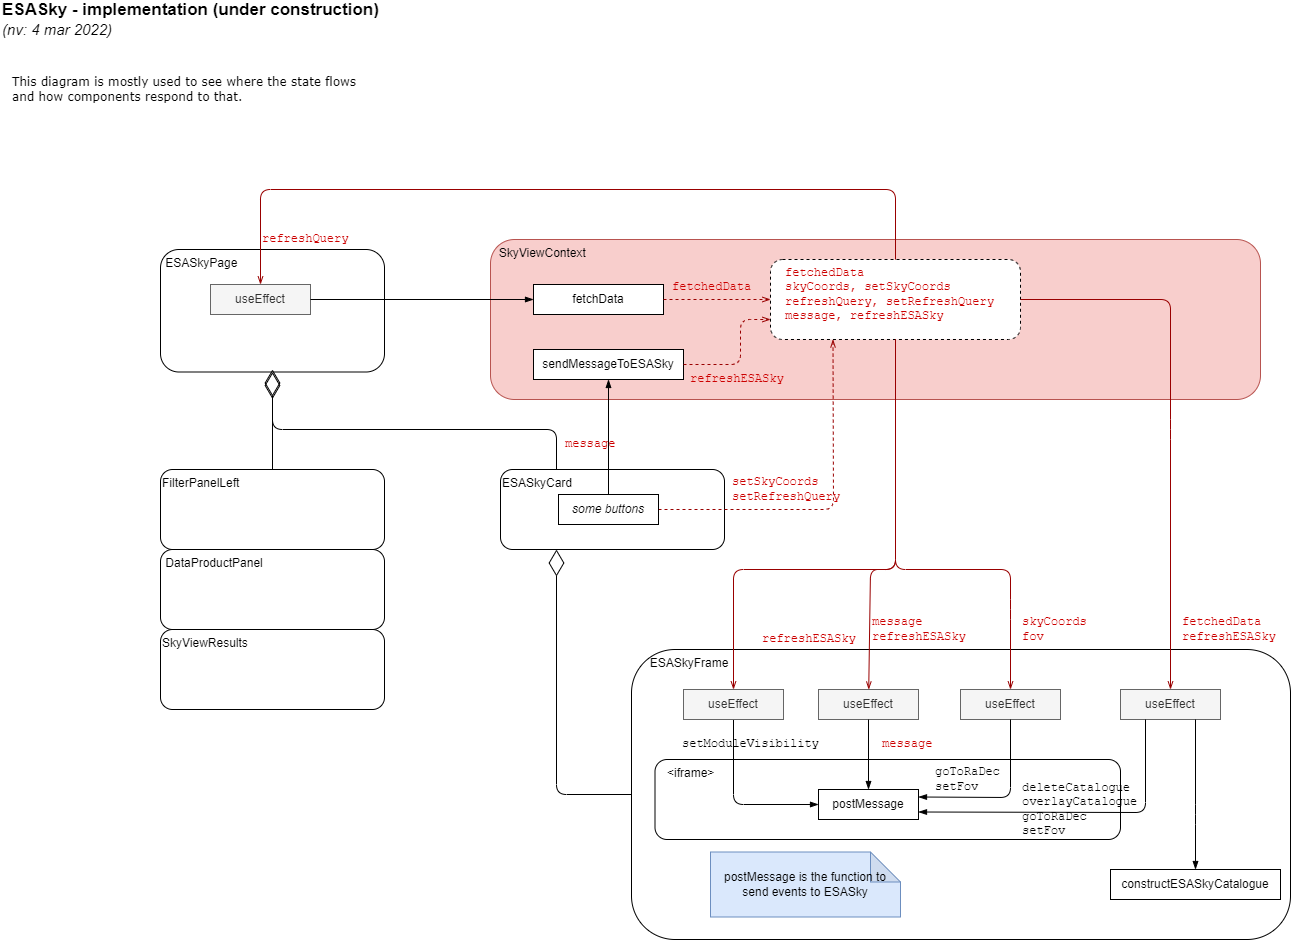

The diagram above was exported from draw.io. Its source (the exported page's mxGraphModel, read from the mxfile embedded in the PNG):
<mxGraphModel dx="1422" dy="762" grid="1" gridSize="10" guides="1" tooltips="1" connect="1" arrows="1" fold="1" page="1" pageScale="1" pageWidth="1654" pageHeight="1169" math="0" shadow="0">
  <root>
    <mxCell id="0" />
    <mxCell id="1" parent="0" />
    <mxCell id="5Tp2b-vWwLaX_wTxMnHa-2" value="&amp;nbsp; SkyViewContext" style="rounded=1;whiteSpace=wrap;html=1;align=left;verticalAlign=top;strokeColor=#b85450;fillColor=#f8cecc;" parent="1" vertex="1">
      <mxGeometry x="570" y="280" width="770" height="160" as="geometry" />
    </mxCell>
    <mxCell id="5lG2gLBUSlkbkgB1ZU8s-12" value="" style="rounded=1;whiteSpace=wrap;html=1;fontColor=#000000;dashed=1;" parent="1" vertex="1">
      <mxGeometry x="850" y="300" width="250" height="80" as="geometry" />
    </mxCell>
    <mxCell id="WaUjRW5De-Vn_fZoQaCh-2" value="ESASkyCard" style="rounded=1;whiteSpace=wrap;html=1;align=left;verticalAlign=top;" parent="1" vertex="1">
      <mxGeometry x="580" y="510" width="224" height="80" as="geometry" />
    </mxCell>
    <mxCell id="WaUjRW5De-Vn_fZoQaCh-5" value="&amp;nbsp; &amp;nbsp; &amp;nbsp;ESASkyFrame" style="rounded=1;whiteSpace=wrap;html=1;align=left;verticalAlign=top;" parent="1" vertex="1">
      <mxGeometry x="711" y="690" width="659" height="290" as="geometry" />
    </mxCell>
    <mxCell id="5Tp2b-vWwLaX_wTxMnHa-1" value="&amp;nbsp;ESASkyPage" style="rounded=1;whiteSpace=wrap;html=1;align=left;verticalAlign=top;" parent="1" vertex="1">
      <mxGeometry x="240" y="290" width="224" height="122.5" as="geometry" />
    </mxCell>
    <mxCell id="5Tp2b-vWwLaX_wTxMnHa-4" value="FilterPanelLeft" style="rounded=1;whiteSpace=wrap;html=1;align=left;verticalAlign=top;" parent="1" vertex="1">
      <mxGeometry x="240" y="510" width="224" height="80" as="geometry" />
    </mxCell>
    <mxCell id="5Tp2b-vWwLaX_wTxMnHa-5" value="fetchedData&lt;br&gt;skyCoords, setSkyCoords&lt;br&gt;refreshQuery, setRefreshQuery&lt;br&gt;message, refreshESASky" style="text;html=1;strokeColor=none;fillColor=none;align=left;verticalAlign=middle;whiteSpace=wrap;rounded=0;fontColor=#CC0000;fontFamily=Courier New;" parent="1" vertex="1">
      <mxGeometry x="863" y="325" width="217" height="20" as="geometry" />
    </mxCell>
    <mxCell id="5Tp2b-vWwLaX_wTxMnHa-6" value="" style="endArrow=diamondThin;html=1;endFill=0;startSize=6;endSize=24;exitX=0.5;exitY=0;exitDx=0;exitDy=0;" parent="1" source="5Tp2b-vWwLaX_wTxMnHa-4" edge="1">
      <mxGeometry width="50" height="50" relative="1" as="geometry">
        <mxPoint x="300" y="500" as="sourcePoint" />
        <mxPoint x="352" y="410" as="targetPoint" />
        <Array as="points" />
      </mxGeometry>
    </mxCell>
    <mxCell id="5Tp2b-vWwLaX_wTxMnHa-7" value="&lt;b style=&quot;font-size: 17px&quot;&gt;ESASky - implementation (under construction)&lt;/b&gt;&lt;br&gt;&lt;font size=&quot;1&quot;&gt;&lt;i style=&quot;font-size: 15px&quot;&gt;(nv: 4 mar 2022)&lt;/i&gt;&lt;/font&gt;" style="text;html=1;strokeColor=none;fillColor=none;align=left;verticalAlign=middle;whiteSpace=wrap;" parent="1" vertex="1">
      <mxGeometry x="80" y="50" width="400" height="20" as="geometry" />
    </mxCell>
    <mxCell id="5Tp2b-vWwLaX_wTxMnHa-37" value="" style="endArrow=openThin;html=1;strokeColor=#990000;fontColor=#808080;dashed=1;endFill=0;entryX=0.25;entryY=1;entryDx=0;entryDy=0;exitX=1;exitY=0.5;exitDx=0;exitDy=0;" parent="1" source="WaUjRW5De-Vn_fZoQaCh-7" target="5lG2gLBUSlkbkgB1ZU8s-12" edge="1">
      <mxGeometry width="50" height="50" relative="1" as="geometry">
        <mxPoint x="780" y="490" as="sourcePoint" />
        <mxPoint x="835" y="510" as="targetPoint" />
        <Array as="points">
          <mxPoint x="913" y="550" />
        </Array>
      </mxGeometry>
    </mxCell>
    <mxCell id="5Tp2b-vWwLaX_wTxMnHa-75" value="" style="endArrow=openThin;html=1;strokeColor=#990000;fontColor=#808080;endFill=0;exitX=0.5;exitY=1;exitDx=0;exitDy=0;" parent="1" source="5lG2gLBUSlkbkgB1ZU8s-12" target="5lG2gLBUSlkbkgB1ZU8s-1" edge="1">
      <mxGeometry width="50" height="50" relative="1" as="geometry">
        <mxPoint x="1020" y="460" as="sourcePoint" />
        <mxPoint x="920" y="630" as="targetPoint" />
        <Array as="points">
          <mxPoint x="975" y="610" />
          <mxPoint x="950" y="610" />
        </Array>
      </mxGeometry>
    </mxCell>
    <mxCell id="WaUjRW5De-Vn_fZoQaCh-1" value="SkyViewResults" style="rounded=1;whiteSpace=wrap;html=1;align=left;verticalAlign=top;" parent="1" vertex="1">
      <mxGeometry x="240" y="670" width="224" height="80" as="geometry" />
    </mxCell>
    <mxCell id="WaUjRW5De-Vn_fZoQaCh-3" value="&amp;nbsp;DataProductPanel" style="rounded=1;whiteSpace=wrap;html=1;align=left;verticalAlign=top;" parent="1" vertex="1">
      <mxGeometry x="240" y="590" width="224" height="80" as="geometry" />
    </mxCell>
    <mxCell id="WaUjRW5De-Vn_fZoQaCh-4" value="" style="endArrow=diamondThin;html=1;endFill=0;startSize=6;endSize=24;entryX=0.5;entryY=1;entryDx=0;entryDy=0;exitX=0.25;exitY=0;exitDx=0;exitDy=0;" parent="1" source="WaUjRW5De-Vn_fZoQaCh-2" target="5Tp2b-vWwLaX_wTxMnHa-1" edge="1">
      <mxGeometry width="50" height="50" relative="1" as="geometry">
        <mxPoint x="352" y="520" as="sourcePoint" />
        <mxPoint x="360" y="430" as="targetPoint" />
        <Array as="points">
          <mxPoint x="636" y="470" />
          <mxPoint x="352" y="470" />
        </Array>
      </mxGeometry>
    </mxCell>
    <mxCell id="WaUjRW5De-Vn_fZoQaCh-7" value="&lt;i&gt;some buttons&lt;/i&gt;" style="rounded=0;whiteSpace=wrap;html=1;" parent="1" vertex="1">
      <mxGeometry x="638" y="535" width="100" height="30" as="geometry" />
    </mxCell>
    <mxCell id="WaUjRW5De-Vn_fZoQaCh-8" value="setSkyCoords&lt;br&gt;setRefreshQuery" style="text;html=1;strokeColor=none;fillColor=none;align=left;verticalAlign=middle;whiteSpace=wrap;rounded=0;fontColor=#CC0000;fontFamily=Courier New;" parent="1" vertex="1">
      <mxGeometry x="810" y="520" width="90" height="20" as="geometry" />
    </mxCell>
    <mxCell id="WaUjRW5De-Vn_fZoQaCh-9" value="useEffect" style="rounded=0;whiteSpace=wrap;html=1;" parent="1" vertex="1">
      <mxGeometry x="763" y="730" width="100" height="30" as="geometry" />
    </mxCell>
    <mxCell id="WaUjRW5De-Vn_fZoQaCh-10" value="&amp;nbsp; &amp;nbsp;&amp;lt;iframe&amp;gt;" style="rounded=1;whiteSpace=wrap;html=1;align=left;verticalAlign=top;" parent="1" vertex="1">
      <mxGeometry x="734.5" y="800" width="465.5" height="80" as="geometry" />
    </mxCell>
    <mxCell id="WaUjRW5De-Vn_fZoQaCh-11" value="postMessage" style="rounded=0;whiteSpace=wrap;html=1;" parent="1" vertex="1">
      <mxGeometry x="898" y="830" width="100" height="30" as="geometry" />
    </mxCell>
    <mxCell id="WaUjRW5De-Vn_fZoQaCh-12" value="message&lt;br&gt;refreshESASky" style="text;html=1;strokeColor=none;fillColor=none;align=left;verticalAlign=middle;whiteSpace=wrap;rounded=0;fontColor=#CC0000;fontFamily=Courier New;" parent="1" vertex="1">
      <mxGeometry x="950" y="660" width="90" height="20" as="geometry" />
    </mxCell>
    <mxCell id="WaUjRW5De-Vn_fZoQaCh-13" value="" style="endArrow=blockThin;html=1;exitX=0.5;exitY=1;exitDx=0;exitDy=0;endFill=1;" parent="1" source="WaUjRW5De-Vn_fZoQaCh-9" target="WaUjRW5De-Vn_fZoQaCh-11" edge="1">
      <mxGeometry width="50" height="50" relative="1" as="geometry">
        <mxPoint x="951" y="970" as="sourcePoint" />
        <mxPoint x="659" y="770" as="targetPoint" />
        <Array as="points">
          <mxPoint x="813" y="845" />
        </Array>
      </mxGeometry>
    </mxCell>
    <mxCell id="WaUjRW5De-Vn_fZoQaCh-14" value="postMessage is the function to send events to ESASky" style="shape=note;whiteSpace=wrap;html=1;backgroundOutline=1;darkOpacity=0.05;fillColor=#dae8fc;strokeColor=#6c8ebf;" parent="1" vertex="1">
      <mxGeometry x="790" y="892.5" width="190" height="65" as="geometry" />
    </mxCell>
    <mxCell id="WaUjRW5De-Vn_fZoQaCh-15" value="" style="endArrow=diamondThin;html=1;entryX=0.25;entryY=1;entryDx=0;entryDy=0;endFill=0;startSize=6;endSize=24;exitX=0;exitY=0.5;exitDx=0;exitDy=0;" parent="1" source="WaUjRW5De-Vn_fZoQaCh-5" target="WaUjRW5De-Vn_fZoQaCh-2" edge="1">
      <mxGeometry width="50" height="50" relative="1" as="geometry">
        <mxPoint x="670" y="670" as="sourcePoint" />
        <mxPoint x="543.9359999999999" y="442.03" as="targetPoint" />
        <Array as="points">
          <mxPoint x="636" y="835" />
        </Array>
      </mxGeometry>
    </mxCell>
    <mxCell id="s5OsNjxF5rVDuSIfzmoN-1" value="sendMessageToESASky" style="rounded=0;whiteSpace=wrap;html=1;" parent="1" vertex="1">
      <mxGeometry x="613" y="390" width="150" height="30" as="geometry" />
    </mxCell>
    <mxCell id="s5OsNjxF5rVDuSIfzmoN-5" style="edgeStyle=orthogonalEdgeStyle;rounded=0;orthogonalLoop=1;jettySize=auto;html=1;exitX=0.5;exitY=1;exitDx=0;exitDy=0;" parent="1" source="s5OsNjxF5rVDuSIfzmoN-1" target="s5OsNjxF5rVDuSIfzmoN-1" edge="1">
      <mxGeometry relative="1" as="geometry" />
    </mxCell>
    <mxCell id="s5OsNjxF5rVDuSIfzmoN-10" value="" style="endArrow=blockThin;html=1;exitX=0.5;exitY=0;exitDx=0;exitDy=0;endFill=1;entryX=0.5;entryY=1;entryDx=0;entryDy=0;" parent="1" source="WaUjRW5De-Vn_fZoQaCh-7" target="s5OsNjxF5rVDuSIfzmoN-1" edge="1">
      <mxGeometry width="50" height="50" relative="1" as="geometry">
        <mxPoint x="702" y="760" as="sourcePoint" />
        <mxPoint x="703.5384615384614" y="830" as="targetPoint" />
        <Array as="points" />
      </mxGeometry>
    </mxCell>
    <mxCell id="s5OsNjxF5rVDuSIfzmoN-11" value="setModuleVisibility" style="text;html=1;strokeColor=none;fillColor=none;align=left;verticalAlign=middle;whiteSpace=wrap;rounded=0;fontColor=#000000;fontFamily=Courier New;" parent="1" vertex="1">
      <mxGeometry x="760" y="774.5" width="90" height="20" as="geometry" />
    </mxCell>
    <mxCell id="s5OsNjxF5rVDuSIfzmoN-12" value="message" style="text;html=1;strokeColor=none;fillColor=none;align=left;verticalAlign=middle;whiteSpace=wrap;rounded=0;fontColor=#CC0000;fontFamily=Courier New;" parent="1" vertex="1">
      <mxGeometry x="643" y="475" width="90" height="20" as="geometry" />
    </mxCell>
    <mxCell id="5lG2gLBUSlkbkgB1ZU8s-1" value="useEffect" style="rounded=0;whiteSpace=wrap;html=1;fillColor=#f5f5f5;fontColor=#333333;strokeColor=#666666;" parent="1" vertex="1">
      <mxGeometry x="898" y="730" width="100" height="30" as="geometry" />
    </mxCell>
    <mxCell id="5lG2gLBUSlkbkgB1ZU8s-2" value="" style="endArrow=blockThin;html=1;exitX=0.5;exitY=1;exitDx=0;exitDy=0;endFill=1;entryX=0.5;entryY=0;entryDx=0;entryDy=0;" parent="1" source="5lG2gLBUSlkbkgB1ZU8s-1" target="WaUjRW5De-Vn_fZoQaCh-11" edge="1">
      <mxGeometry width="50" height="50" relative="1" as="geometry">
        <mxPoint x="751" y="770" as="sourcePoint" />
        <mxPoint x="908" y="855" as="targetPoint" />
        <Array as="points" />
      </mxGeometry>
    </mxCell>
    <mxCell id="5lG2gLBUSlkbkgB1ZU8s-4" value="message" style="text;html=1;strokeColor=none;fillColor=none;align=left;verticalAlign=middle;whiteSpace=wrap;rounded=0;fontColor=#CC0000;fontFamily=Courier New;" parent="1" vertex="1">
      <mxGeometry x="960" y="775" width="90" height="20" as="geometry" />
    </mxCell>
    <mxCell id="5lG2gLBUSlkbkgB1ZU8s-5" value="useEffect" style="rounded=0;whiteSpace=wrap;html=1;fillColor=#f5f5f5;fontColor=#333333;strokeColor=#666666;" parent="1" vertex="1">
      <mxGeometry x="1040" y="730" width="100" height="30" as="geometry" />
    </mxCell>
    <mxCell id="5lG2gLBUSlkbkgB1ZU8s-6" value="" style="endArrow=openThin;html=1;strokeColor=#990000;fontColor=#808080;endFill=0;entryX=0.5;entryY=0;entryDx=0;entryDy=0;exitX=0.5;exitY=1;exitDx=0;exitDy=0;" parent="1" source="5lG2gLBUSlkbkgB1ZU8s-12" target="5lG2gLBUSlkbkgB1ZU8s-5" edge="1">
      <mxGeometry width="50" height="50" relative="1" as="geometry">
        <mxPoint x="950" y="470" as="sourcePoint" />
        <mxPoint x="947.5" y="740" as="targetPoint" />
        <Array as="points">
          <mxPoint x="975" y="610" />
          <mxPoint x="1090" y="610" />
          <mxPoint x="1090" y="650" />
        </Array>
      </mxGeometry>
    </mxCell>
    <mxCell id="5lG2gLBUSlkbkgB1ZU8s-7" value="skyCoords&lt;br&gt;fov" style="text;html=1;strokeColor=none;fillColor=none;align=left;verticalAlign=middle;whiteSpace=wrap;rounded=0;fontColor=#CC0000;fontFamily=Courier New;" parent="1" vertex="1">
      <mxGeometry x="1100" y="660" width="90" height="20" as="geometry" />
    </mxCell>
    <mxCell id="5lG2gLBUSlkbkgB1ZU8s-8" value="" style="endArrow=blockThin;html=1;exitX=0.5;exitY=1;exitDx=0;exitDy=0;endFill=1;entryX=1;entryY=0.25;entryDx=0;entryDy=0;" parent="1" source="5lG2gLBUSlkbkgB1ZU8s-5" target="WaUjRW5De-Vn_fZoQaCh-11" edge="1">
      <mxGeometry width="50" height="50" relative="1" as="geometry">
        <mxPoint x="823" y="770" as="sourcePoint" />
        <mxPoint x="1010" y="950" as="targetPoint" />
        <Array as="points">
          <mxPoint x="1090" y="838" />
        </Array>
      </mxGeometry>
    </mxCell>
    <mxCell id="5lG2gLBUSlkbkgB1ZU8s-9" value="goToRaDec&lt;br&gt;setFov" style="text;html=1;strokeColor=none;fillColor=none;align=left;verticalAlign=middle;whiteSpace=wrap;rounded=0;fontColor=#000000;fontFamily=Courier New;" parent="1" vertex="1">
      <mxGeometry x="1013" y="810" width="90" height="20" as="geometry" />
    </mxCell>
    <mxCell id="5lG2gLBUSlkbkgB1ZU8s-11" value="" style="endArrow=openThin;html=1;strokeColor=#990000;fontColor=#808080;dashed=1;endFill=0;exitX=1;exitY=0.5;exitDx=0;exitDy=0;entryX=0;entryY=0.75;entryDx=0;entryDy=0;" parent="1" source="s5OsNjxF5rVDuSIfzmoN-1" target="5lG2gLBUSlkbkgB1ZU8s-12" edge="1">
      <mxGeometry width="50" height="50" relative="1" as="geometry">
        <mxPoint x="725" y="545" as="sourcePoint" />
        <mxPoint x="840" y="370" as="targetPoint" />
        <Array as="points">
          <mxPoint x="820" y="405" />
          <mxPoint x="820" y="360" />
        </Array>
      </mxGeometry>
    </mxCell>
    <mxCell id="5lG2gLBUSlkbkgB1ZU8s-13" value="refreshESASky" style="text;html=1;strokeColor=none;fillColor=none;align=left;verticalAlign=middle;whiteSpace=wrap;rounded=0;fontColor=#CC0000;fontFamily=Courier New;" parent="1" vertex="1">
      <mxGeometry x="768" y="410" width="90" height="20" as="geometry" />
    </mxCell>
    <mxCell id="5lG2gLBUSlkbkgB1ZU8s-15" value="fetchData" style="rounded=0;whiteSpace=wrap;html=1;" parent="1" vertex="1">
      <mxGeometry x="613" y="325" width="130" height="30" as="geometry" />
    </mxCell>
    <mxCell id="5lG2gLBUSlkbkgB1ZU8s-16" value="useEffect" style="rounded=0;whiteSpace=wrap;html=1;fillColor=#f5f5f5;fontColor=#333333;strokeColor=#666666;" parent="1" vertex="1">
      <mxGeometry x="763" y="730" width="100" height="30" as="geometry" />
    </mxCell>
    <mxCell id="5lG2gLBUSlkbkgB1ZU8s-17" value="useEffect" style="rounded=0;whiteSpace=wrap;html=1;fillColor=#f5f5f5;fontColor=#333333;strokeColor=#666666;" parent="1" vertex="1">
      <mxGeometry x="290" y="325" width="100" height="30" as="geometry" />
    </mxCell>
    <mxCell id="5lG2gLBUSlkbkgB1ZU8s-18" value="" style="endArrow=blockThin;html=1;exitX=1;exitY=0.5;exitDx=0;exitDy=0;endFill=1;entryX=0;entryY=0.5;entryDx=0;entryDy=0;" parent="1" source="5lG2gLBUSlkbkgB1ZU8s-17" target="5lG2gLBUSlkbkgB1ZU8s-15" edge="1">
      <mxGeometry width="50" height="50" relative="1" as="geometry">
        <mxPoint x="823" y="770" as="sourcePoint" />
        <mxPoint x="908" y="855" as="targetPoint" />
        <Array as="points" />
      </mxGeometry>
    </mxCell>
    <mxCell id="5lG2gLBUSlkbkgB1ZU8s-19" value="" style="endArrow=openThin;html=1;strokeColor=#990000;fontColor=#808080;endFill=0;exitX=0.5;exitY=0;exitDx=0;exitDy=0;entryX=0.5;entryY=0;entryDx=0;entryDy=0;" parent="1" source="5lG2gLBUSlkbkgB1ZU8s-12" target="5lG2gLBUSlkbkgB1ZU8s-17" edge="1">
      <mxGeometry width="50" height="50" relative="1" as="geometry">
        <mxPoint x="965" y="450" as="sourcePoint" />
        <mxPoint x="1100" y="740" as="targetPoint" />
        <Array as="points">
          <mxPoint x="975" y="230" />
          <mxPoint x="340" y="230" />
        </Array>
      </mxGeometry>
    </mxCell>
    <mxCell id="5lG2gLBUSlkbkgB1ZU8s-20" value="refreshQuery" style="text;html=1;strokeColor=none;fillColor=none;align=left;verticalAlign=middle;whiteSpace=wrap;rounded=0;fontColor=#CC0000;fontFamily=Courier New;" parent="1" vertex="1">
      <mxGeometry x="340" y="270" width="90" height="20" as="geometry" />
    </mxCell>
    <mxCell id="5lG2gLBUSlkbkgB1ZU8s-21" value="" style="endArrow=openThin;html=1;strokeColor=#990000;fontColor=#808080;dashed=1;endFill=0;entryX=0;entryY=0.5;entryDx=0;entryDy=0;exitX=1;exitY=0.5;exitDx=0;exitDy=0;" parent="1" source="5lG2gLBUSlkbkgB1ZU8s-15" target="5lG2gLBUSlkbkgB1ZU8s-12" edge="1">
      <mxGeometry width="50" height="50" relative="1" as="geometry">
        <mxPoint x="727" y="545" as="sourcePoint" />
        <mxPoint x="860" y="370" as="targetPoint" />
        <Array as="points" />
      </mxGeometry>
    </mxCell>
    <mxCell id="5lG2gLBUSlkbkgB1ZU8s-22" value="fetchedData" style="text;html=1;strokeColor=none;fillColor=none;align=left;verticalAlign=middle;whiteSpace=wrap;rounded=0;fontColor=#CC0000;fontFamily=Courier New;" parent="1" vertex="1">
      <mxGeometry x="750" y="317.5" width="90" height="20" as="geometry" />
    </mxCell>
    <mxCell id="5lG2gLBUSlkbkgB1ZU8s-26" value="useEffect" style="rounded=0;whiteSpace=wrap;html=1;fillColor=#f5f5f5;fontColor=#333333;strokeColor=#666666;" parent="1" vertex="1">
      <mxGeometry x="1200" y="730" width="100" height="30" as="geometry" />
    </mxCell>
    <mxCell id="5lG2gLBUSlkbkgB1ZU8s-27" value="constructESASkyCatalogue" style="rounded=0;whiteSpace=wrap;html=1;" parent="1" vertex="1">
      <mxGeometry x="1190" y="910" width="170" height="30" as="geometry" />
    </mxCell>
    <mxCell id="5lG2gLBUSlkbkgB1ZU8s-28" value="" style="endArrow=openThin;html=1;strokeColor=#990000;fontColor=#808080;endFill=0;entryX=0.5;entryY=0;entryDx=0;entryDy=0;exitX=1;exitY=0.5;exitDx=0;exitDy=0;" parent="1" source="5lG2gLBUSlkbkgB1ZU8s-12" target="5lG2gLBUSlkbkgB1ZU8s-26" edge="1">
      <mxGeometry width="50" height="50" relative="1" as="geometry">
        <mxPoint x="1060" y="460" as="sourcePoint" />
        <mxPoint x="1100" y="740" as="targetPoint" />
        <Array as="points">
          <mxPoint x="1250" y="340" />
          <mxPoint x="1250" y="470" />
        </Array>
      </mxGeometry>
    </mxCell>
    <mxCell id="5lG2gLBUSlkbkgB1ZU8s-29" value="fetchedData&lt;br&gt;refreshESASky" style="text;html=1;strokeColor=none;fillColor=none;align=left;verticalAlign=middle;whiteSpace=wrap;rounded=0;fontColor=#CC0000;fontFamily=Courier New;" parent="1" vertex="1">
      <mxGeometry x="1260" y="660" width="90" height="20" as="geometry" />
    </mxCell>
    <mxCell id="5lG2gLBUSlkbkgB1ZU8s-30" value="" style="endArrow=blockThin;html=1;exitX=0.75;exitY=1;exitDx=0;exitDy=0;endFill=1;entryX=0.5;entryY=0;entryDx=0;entryDy=0;" parent="1" source="5lG2gLBUSlkbkgB1ZU8s-26" target="5lG2gLBUSlkbkgB1ZU8s-27" edge="1">
      <mxGeometry width="50" height="50" relative="1" as="geometry">
        <mxPoint x="1100" y="770" as="sourcePoint" />
        <mxPoint x="1008" y="855" as="targetPoint" />
        <Array as="points">
          <mxPoint x="1275" y="855" />
        </Array>
      </mxGeometry>
    </mxCell>
    <mxCell id="5lG2gLBUSlkbkgB1ZU8s-31" value="" style="endArrow=blockThin;html=1;exitX=0.25;exitY=1;exitDx=0;exitDy=0;endFill=1;entryX=1;entryY=0.75;entryDx=0;entryDy=0;" parent="1" source="5lG2gLBUSlkbkgB1ZU8s-26" target="WaUjRW5De-Vn_fZoQaCh-11" edge="1">
      <mxGeometry width="50" height="50" relative="1" as="geometry">
        <mxPoint x="1100" y="770" as="sourcePoint" />
        <mxPoint x="1000" y="850" as="targetPoint" />
        <Array as="points">
          <mxPoint x="1225" y="853" />
        </Array>
      </mxGeometry>
    </mxCell>
    <mxCell id="5lG2gLBUSlkbkgB1ZU8s-32" value="deleteCatalogue&lt;br&gt;overlayCatalogue&lt;br&gt;goToRaDec&lt;br&gt;setFov" style="text;html=1;strokeColor=none;fillColor=none;align=left;verticalAlign=middle;whiteSpace=wrap;rounded=0;fontColor=#000000;fontFamily=Courier New;" parent="1" vertex="1">
      <mxGeometry x="1100" y="840" width="90" height="20" as="geometry" />
    </mxCell>
    <mxCell id="5lG2gLBUSlkbkgB1ZU8s-35" value="refreshESASky" style="text;html=1;strokeColor=none;fillColor=none;align=left;verticalAlign=middle;whiteSpace=wrap;rounded=0;fontColor=#CC0000;fontFamily=Courier New;" parent="1" vertex="1">
      <mxGeometry x="840" y="670" width="90" height="20" as="geometry" />
    </mxCell>
    <mxCell id="5lG2gLBUSlkbkgB1ZU8s-36" value="" style="endArrow=openThin;html=1;strokeColor=#990000;fontColor=#808080;endFill=0;entryX=0.5;entryY=0;entryDx=0;entryDy=0;exitX=0.5;exitY=1;exitDx=0;exitDy=0;" parent="1" source="5lG2gLBUSlkbkgB1ZU8s-12" target="5lG2gLBUSlkbkgB1ZU8s-16" edge="1">
      <mxGeometry width="50" height="50" relative="1" as="geometry">
        <mxPoint x="1110" y="470" as="sourcePoint" />
        <mxPoint x="958.1935483870966" y="740" as="targetPoint" />
        <Array as="points">
          <mxPoint x="975" y="610" />
          <mxPoint x="813" y="610" />
        </Array>
      </mxGeometry>
    </mxCell>
    <mxCell id="5SVCwqygLUKOxl4lxs5Z-2" value="&lt;span style=&quot;font-size: 12px;&quot;&gt;&lt;span style=&quot;font-size: 12px;&quot;&gt;This diagram is mostly used to see where the state flows&lt;br style=&quot;font-size: 12px;&quot;&gt;and how components respond to that.&lt;br style=&quot;font-size: 12px;&quot;&gt;&lt;/span&gt;&lt;/span&gt;" style="text;html=1;strokeColor=none;fillColor=none;align=left;verticalAlign=middle;whiteSpace=wrap;fontStyle=0;fontFamily=Verdana;fontSize=12;" parent="1" vertex="1">
      <mxGeometry x="90" y="100" width="440" height="60" as="geometry" />
    </mxCell>
  </root>
</mxGraphModel>